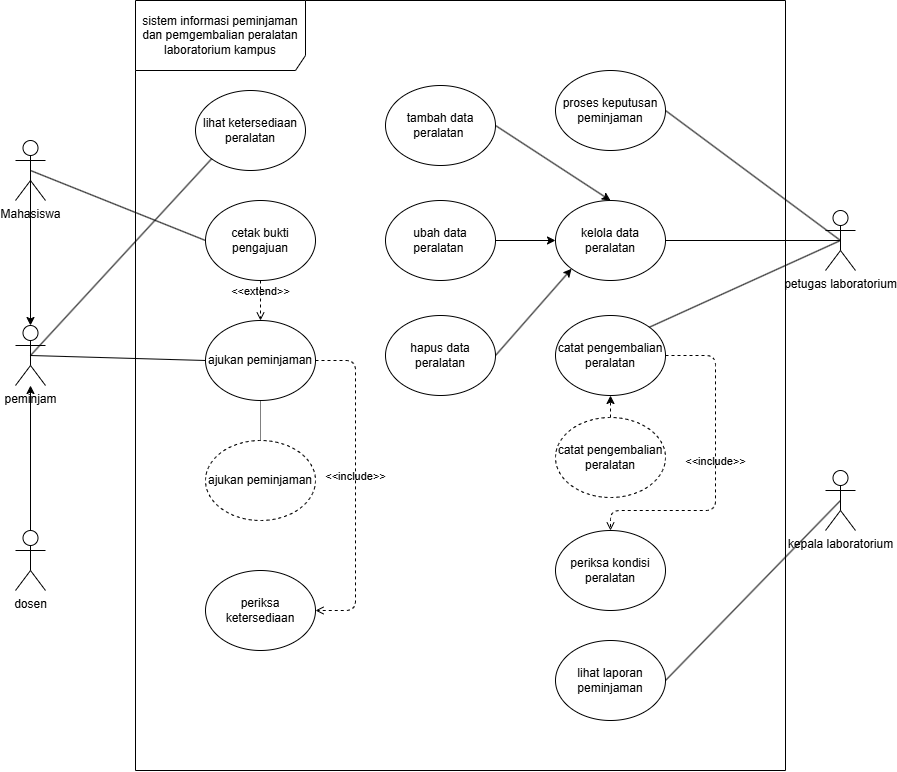

The diagram above was exported from draw.io. Its source (the exported page's mxGraphModel, read from the mxfile embedded in the PNG):
<mxGraphModel dx="1816" dy="876" grid="1" gridSize="10" guides="1" tooltips="1" connect="1" arrows="1" fold="1" page="1" pageScale="1" pageWidth="850" pageHeight="1100" math="0" shadow="0">
  <root>
    <mxCell id="0" />
    <mxCell id="1" parent="0" />
    <mxCell id="vabvQbABVmbHRtOjeoSV-1" parent="1" style="shape=umlFrame;whiteSpace=wrap;html=1;pointerEvents=0;recursiveResize=0;container=1;collapsible=0;width=170;height=70;" value="sistem informasi peminjaman dan pemgembalian peralatan laboratorium kampus" vertex="1">
      <mxGeometry height="770" width="650" x="110" y="210" as="geometry" />
    </mxCell>
    <mxCell id="vabvQbABVmbHRtOjeoSV-2" parent="vabvQbABVmbHRtOjeoSV-1" style="ellipse;html=1;whiteSpace=wrap;" value="lihat ketersediaan peralatan" vertex="1">
      <mxGeometry height="80" width="110" x="60" y="90" as="geometry" />
    </mxCell>
    <mxCell id="vabvQbABVmbHRtOjeoSV-3" parent="vabvQbABVmbHRtOjeoSV-1" style="ellipse;html=1;whiteSpace=wrap;" value="proses keputusan peminjaman" vertex="1">
      <mxGeometry height="80" width="110" x="420" y="70" as="geometry" />
    </mxCell>
    <mxCell id="vabvQbABVmbHRtOjeoSV-4" parent="vabvQbABVmbHRtOjeoSV-1" style="ellipse;html=1;whiteSpace=wrap;" value="cetak bukti pengajuan" vertex="1">
      <mxGeometry height="80" width="110" x="70" y="200" as="geometry" />
    </mxCell>
    <mxCell id="vabvQbABVmbHRtOjeoSV-5" parent="vabvQbABVmbHRtOjeoSV-1" style="ellipse;html=1;whiteSpace=wrap;" value="ajukan peminjaman" vertex="1">
      <mxGeometry height="80" width="110" x="70" y="320" as="geometry" />
    </mxCell>
    <mxCell id="vabvQbABVmbHRtOjeoSV-6" parent="vabvQbABVmbHRtOjeoSV-1" style="ellipse;html=1;whiteSpace=wrap;" value="periksa kondisi peralatan" vertex="1">
      <mxGeometry height="80" width="110" x="420" y="530" as="geometry" />
    </mxCell>
    <mxCell id="vabvQbABVmbHRtOjeoSV-7" parent="vabvQbABVmbHRtOjeoSV-1" style="ellipse;html=1;whiteSpace=wrap;" value="kelola data peralatan" vertex="1">
      <mxGeometry height="80" width="110" x="420" y="200" as="geometry" />
    </mxCell>
    <mxCell id="vabvQbABVmbHRtOjeoSV-18" parent="vabvQbABVmbHRtOjeoSV-1" style="ellipse;html=1;whiteSpace=wrap;" value="catat pengembalian peralatan" vertex="1">
      <mxGeometry height="80" width="110" x="420" y="315" as="geometry" />
    </mxCell>
    <mxCell id="vabvQbABVmbHRtOjeoSV-42" edge="1" parent="vabvQbABVmbHRtOjeoSV-1" source="vabvQbABVmbHRtOjeoSV-21" style="edgeStyle=none;html=1;exitX=0.5;exitY=0;exitDx=0;exitDy=0;entryX=0.5;entryY=1;entryDx=0;entryDy=0;endArrow=none;endFill=0;dashed=1;dashPattern=1 1;" target="vabvQbABVmbHRtOjeoSV-5">
      <mxGeometry relative="1" as="geometry" />
    </mxCell>
    <mxCell id="vabvQbABVmbHRtOjeoSV-21" parent="vabvQbABVmbHRtOjeoSV-1" style="ellipse;html=1;whiteSpace=wrap;dashed=1;" value="ajukan peminjaman" vertex="1">
      <mxGeometry height="80" width="110" x="70" y="440" as="geometry" />
    </mxCell>
    <mxCell id="vabvQbABVmbHRtOjeoSV-22" parent="vabvQbABVmbHRtOjeoSV-1" style="ellipse;html=1;whiteSpace=wrap;" value="periksa ketersediaan" vertex="1">
      <mxGeometry height="80" width="110" x="70" y="570" as="geometry" />
    </mxCell>
    <mxCell id="vabvQbABVmbHRtOjeoSV-53" edge="1" parent="vabvQbABVmbHRtOjeoSV-1" source="vabvQbABVmbHRtOjeoSV-23" style="edgeStyle=none;html=1;exitX=0.5;exitY=0;exitDx=0;exitDy=0;entryX=0.5;entryY=1;entryDx=0;entryDy=0;dashed=1;" target="vabvQbABVmbHRtOjeoSV-18">
      <mxGeometry relative="1" as="geometry" />
    </mxCell>
    <mxCell id="vabvQbABVmbHRtOjeoSV-23" parent="vabvQbABVmbHRtOjeoSV-1" style="ellipse;html=1;whiteSpace=wrap;dashed=1;" value="catat pengembalian peralatan" vertex="1">
      <mxGeometry height="80" width="110" x="420" y="417" as="geometry" />
    </mxCell>
    <mxCell id="vabvQbABVmbHRtOjeoSV-24" parent="vabvQbABVmbHRtOjeoSV-1" style="ellipse;html=1;whiteSpace=wrap;" value="lihat laporan peminjaman" vertex="1">
      <mxGeometry height="80" width="110" x="420" y="640" as="geometry" />
    </mxCell>
    <mxCell id="vabvQbABVmbHRtOjeoSV-47" edge="1" parent="vabvQbABVmbHRtOjeoSV-1" source="vabvQbABVmbHRtOjeoSV-25" style="edgeStyle=none;html=1;exitX=1;exitY=0.5;exitDx=0;exitDy=0;entryX=0.5;entryY=0;entryDx=0;entryDy=0;" target="vabvQbABVmbHRtOjeoSV-7">
      <mxGeometry relative="1" as="geometry" />
    </mxCell>
    <mxCell id="vabvQbABVmbHRtOjeoSV-25" parent="vabvQbABVmbHRtOjeoSV-1" style="ellipse;html=1;whiteSpace=wrap;" value="tambah data peralatan&amp;nbsp;" vertex="1">
      <mxGeometry height="80" width="110" x="250" y="85" as="geometry" />
    </mxCell>
    <mxCell id="vabvQbABVmbHRtOjeoSV-46" edge="1" parent="vabvQbABVmbHRtOjeoSV-1" source="vabvQbABVmbHRtOjeoSV-26" style="edgeStyle=none;html=1;exitX=1;exitY=0.5;exitDx=0;exitDy=0;entryX=0;entryY=0.5;entryDx=0;entryDy=0;" target="vabvQbABVmbHRtOjeoSV-7">
      <mxGeometry relative="1" as="geometry" />
    </mxCell>
    <mxCell id="vabvQbABVmbHRtOjeoSV-26" parent="vabvQbABVmbHRtOjeoSV-1" style="ellipse;html=1;whiteSpace=wrap;" value="ubah data peralatan&amp;nbsp;" vertex="1">
      <mxGeometry height="80" width="110" x="250" y="200" as="geometry" />
    </mxCell>
    <mxCell id="vabvQbABVmbHRtOjeoSV-45" edge="1" parent="vabvQbABVmbHRtOjeoSV-1" source="vabvQbABVmbHRtOjeoSV-27" style="edgeStyle=none;html=1;exitX=1;exitY=0.5;exitDx=0;exitDy=0;entryX=0;entryY=1;entryDx=0;entryDy=0;" target="vabvQbABVmbHRtOjeoSV-7">
      <mxGeometry relative="1" as="geometry" />
    </mxCell>
    <mxCell id="vabvQbABVmbHRtOjeoSV-27" parent="vabvQbABVmbHRtOjeoSV-1" style="ellipse;html=1;whiteSpace=wrap;" value="hapus data peralatan" vertex="1">
      <mxGeometry height="80" width="110" x="250" y="315" as="geometry" />
    </mxCell>
    <mxCell id="vabvQbABVmbHRtOjeoSV-41" edge="1" parent="vabvQbABVmbHRtOjeoSV-1" source="vabvQbABVmbHRtOjeoSV-4" style="html=1;verticalAlign=bottom;labelBackgroundColor=none;endArrow=open;endFill=0;dashed=1;exitX=0.5;exitY=1;exitDx=0;exitDy=0;entryX=0.5;entryY=0;entryDx=0;entryDy=0;" target="vabvQbABVmbHRtOjeoSV-5" value="&amp;lt;&amp;lt;extend&amp;gt;&amp;gt;">
      <mxGeometry relative="1" width="160" as="geometry">
        <mxPoint x="160" y="410" as="sourcePoint" />
        <mxPoint x="320" y="410" as="targetPoint" />
      </mxGeometry>
    </mxCell>
    <mxCell id="vabvQbABVmbHRtOjeoSV-44" edge="1" parent="vabvQbABVmbHRtOjeoSV-1" source="vabvQbABVmbHRtOjeoSV-5" style="html=1;verticalAlign=bottom;labelBackgroundColor=none;endArrow=open;endFill=0;dashed=1;exitX=1;exitY=0.5;exitDx=0;exitDy=0;entryX=1;entryY=0.5;entryDx=0;entryDy=0;edgeStyle=orthogonalEdgeStyle;" target="vabvQbABVmbHRtOjeoSV-22" value="&amp;lt;&amp;lt;include&amp;gt;&amp;gt;">
      <mxGeometry relative="1" width="160" as="geometry">
        <Array as="points">
          <mxPoint x="220" y="360" />
          <mxPoint x="220" y="610" />
        </Array>
        <mxPoint x="160" y="410" as="sourcePoint" />
        <mxPoint x="320" y="410" as="targetPoint" />
      </mxGeometry>
    </mxCell>
    <mxCell id="vabvQbABVmbHRtOjeoSV-52" edge="1" parent="vabvQbABVmbHRtOjeoSV-1" source="vabvQbABVmbHRtOjeoSV-18" style="html=1;verticalAlign=bottom;labelBackgroundColor=none;endArrow=open;endFill=0;dashed=1;exitX=1;exitY=0.5;exitDx=0;exitDy=0;entryX=0.5;entryY=0;entryDx=0;entryDy=0;edgeStyle=orthogonalEdgeStyle;" target="vabvQbABVmbHRtOjeoSV-6" value="&amp;lt;&amp;lt;include&amp;gt;&amp;gt;">
      <mxGeometry relative="1" width="160" as="geometry">
        <Array as="points">
          <mxPoint x="580" y="355" />
          <mxPoint x="580" y="510" />
          <mxPoint x="475" y="510" />
        </Array>
        <mxPoint x="510" y="410" as="sourcePoint" />
        <mxPoint x="670" y="410" as="targetPoint" />
      </mxGeometry>
    </mxCell>
    <mxCell id="vabvQbABVmbHRtOjeoSV-11" edge="1" parent="1" source="vabvQbABVmbHRtOjeoSV-13" style="edgeStyle=none;html=1;exitX=0.5;exitY=0.5;exitDx=0;exitDy=0;exitPerimeter=0;entryX=0;entryY=0.5;entryDx=0;entryDy=0;endArrow=none;endFill=0;" target="vabvQbABVmbHRtOjeoSV-4">
      <mxGeometry relative="1" as="geometry" />
    </mxCell>
    <mxCell id="vabvQbABVmbHRtOjeoSV-13" parent="1" style="shape=umlActor;verticalLabelPosition=bottom;verticalAlign=top;html=1;" value="Mahasiswa" vertex="1">
      <mxGeometry height="60" width="30" x="-10" y="350" as="geometry" />
    </mxCell>
    <mxCell id="vabvQbABVmbHRtOjeoSV-14" edge="1" parent="1" source="vabvQbABVmbHRtOjeoSV-16" style="rounded=0;orthogonalLoop=1;jettySize=auto;html=1;exitX=0.5;exitY=0.5;exitDx=0;exitDy=0;exitPerimeter=0;entryX=1;entryY=0.5;entryDx=0;entryDy=0;endArrow=none;endFill=0;" target="vabvQbABVmbHRtOjeoSV-3">
      <mxGeometry relative="1" as="geometry">
        <mxPoint x="805" y="440" as="sourcePoint" />
      </mxGeometry>
    </mxCell>
    <mxCell id="vabvQbABVmbHRtOjeoSV-48" edge="1" parent="1" source="vabvQbABVmbHRtOjeoSV-16" style="edgeStyle=none;html=1;exitX=0.5;exitY=0.5;exitDx=0;exitDy=0;exitPerimeter=0;endArrow=none;endFill=0;" target="vabvQbABVmbHRtOjeoSV-7">
      <mxGeometry relative="1" as="geometry" />
    </mxCell>
    <mxCell id="vabvQbABVmbHRtOjeoSV-49" edge="1" parent="1" source="vabvQbABVmbHRtOjeoSV-16" style="edgeStyle=none;html=1;exitX=0.5;exitY=0.5;exitDx=0;exitDy=0;exitPerimeter=0;entryX=1;entryY=0;entryDx=0;entryDy=0;endArrow=none;endFill=0;" target="vabvQbABVmbHRtOjeoSV-18">
      <mxGeometry relative="1" as="geometry" />
    </mxCell>
    <mxCell id="vabvQbABVmbHRtOjeoSV-16" parent="1" style="shape=umlActor;verticalLabelPosition=bottom;verticalAlign=top;html=1;" value="petugas laboratorium" vertex="1">
      <mxGeometry height="60" width="30" x="800" y="420" as="geometry" />
    </mxCell>
    <mxCell id="vabvQbABVmbHRtOjeoSV-54" edge="1" parent="1" source="vabvQbABVmbHRtOjeoSV-19" style="edgeStyle=none;html=1;exitX=0.5;exitY=0.5;exitDx=0;exitDy=0;exitPerimeter=0;entryX=1;entryY=0.5;entryDx=0;entryDy=0;endArrow=none;endFill=0;" target="vabvQbABVmbHRtOjeoSV-24">
      <mxGeometry relative="1" as="geometry" />
    </mxCell>
    <mxCell id="vabvQbABVmbHRtOjeoSV-19" parent="1" style="shape=umlActor;verticalLabelPosition=bottom;verticalAlign=top;html=1;outlineConnect=0;" value="kepala laboratorium" vertex="1">
      <mxGeometry height="60" width="30" x="800" y="680" as="geometry" />
    </mxCell>
    <mxCell id="vabvQbABVmbHRtOjeoSV-36" edge="1" parent="1" source="vabvQbABVmbHRtOjeoSV-20" style="edgeStyle=none;html=1;exitX=0.5;exitY=0;exitDx=0;exitDy=0;exitPerimeter=0;" target="vabvQbABVmbHRtOjeoSV-35">
      <mxGeometry relative="1" as="geometry" />
    </mxCell>
    <mxCell id="vabvQbABVmbHRtOjeoSV-20" parent="1" style="shape=umlActor;verticalLabelPosition=bottom;verticalAlign=top;html=1;outlineConnect=0;" value="dosen" vertex="1">
      <mxGeometry height="60" width="30" x="-10" y="740" as="geometry" />
    </mxCell>
    <mxCell id="vabvQbABVmbHRtOjeoSV-39" edge="1" parent="1" source="vabvQbABVmbHRtOjeoSV-35" style="edgeStyle=none;html=1;exitX=0.5;exitY=0.5;exitDx=0;exitDy=0;exitPerimeter=0;entryX=0;entryY=1;entryDx=0;entryDy=0;endArrow=none;endFill=0;" target="vabvQbABVmbHRtOjeoSV-2">
      <mxGeometry relative="1" as="geometry" />
    </mxCell>
    <mxCell id="vabvQbABVmbHRtOjeoSV-40" edge="1" parent="1" source="vabvQbABVmbHRtOjeoSV-35" style="edgeStyle=none;html=1;exitX=0.5;exitY=0.5;exitDx=0;exitDy=0;exitPerimeter=0;entryX=0;entryY=0.5;entryDx=0;entryDy=0;endArrow=none;endFill=0;" target="vabvQbABVmbHRtOjeoSV-5">
      <mxGeometry relative="1" as="geometry" />
    </mxCell>
    <mxCell id="vabvQbABVmbHRtOjeoSV-35" parent="1" style="shape=umlActor;verticalLabelPosition=bottom;verticalAlign=top;html=1;outlineConnect=0;" value="peminjam" vertex="1">
      <mxGeometry height="60" width="30" x="-10" y="535" as="geometry" />
    </mxCell>
    <mxCell id="vabvQbABVmbHRtOjeoSV-38" edge="1" parent="1" source="vabvQbABVmbHRtOjeoSV-13" style="edgeStyle=none;html=1;exitX=0.5;exitY=0.5;exitDx=0;exitDy=0;exitPerimeter=0;entryX=0.5;entryY=0;entryDx=0;entryDy=0;entryPerimeter=0;" target="vabvQbABVmbHRtOjeoSV-35">
      <mxGeometry relative="1" as="geometry" />
    </mxCell>
  </root>
</mxGraphModel>